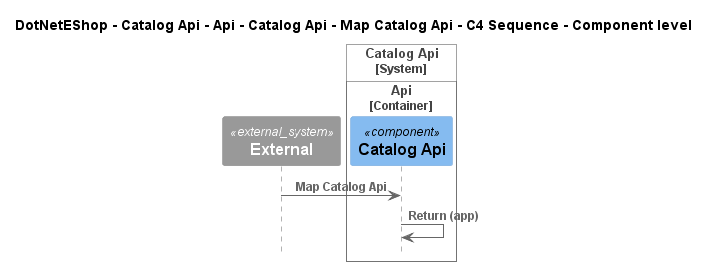

The diagram above was rendered by PlantUML. Its source (embedded in the PNG):
@startuml
!include ..\..\..\..\..\..\..\..\..\.c4s\C4_Sequence.puml

title DotNetEShop - Catalog Api - Api - Catalog Api - Map Catalog Api - C4 Sequence - Component level

System_Ext(C4InterFlow.SoftwareSystems.ExternalSystem, "External", "")

System_Boundary(DotNetEShop.SoftwareSystems.CatalogApi, "Catalog Api")
    
Container_Boundary(DotNetEShop.SoftwareSystems.CatalogApi.Containers.Api, "Api")
    Component(DotNetEShop.SoftwareSystems.CatalogApi.Containers.Api.Components.CatalogApi, "Catalog Api", "", "")
Boundary_End()
Boundary_End()

Rel(C4InterFlow.SoftwareSystems.ExternalSystem, DotNetEShop.SoftwareSystems.CatalogApi.Containers.Api.Components.CatalogApi, "Map Catalog Api")
Rel(DotNetEShop.SoftwareSystems.CatalogApi.Containers.Api.Components.CatalogApi, DotNetEShop.SoftwareSystems.CatalogApi.Containers.Api.Components.CatalogApi, "Return (app)")


@enduml